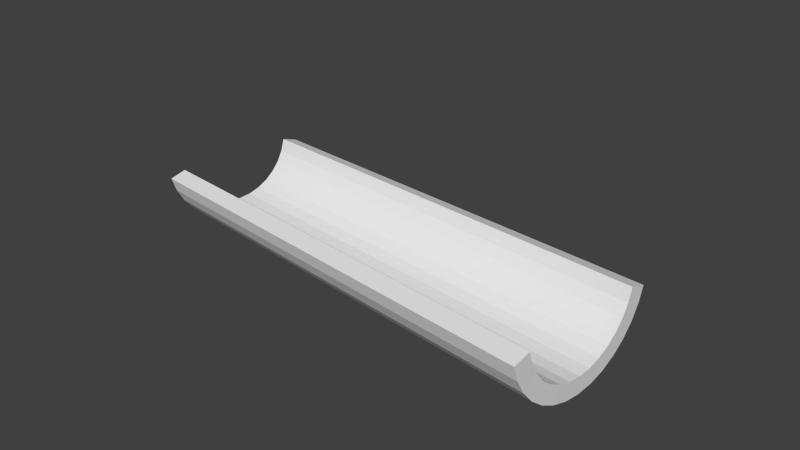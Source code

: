 # Source: cylinderReg.blend  (saved by Blender 2.76.0; exported with 4.5.12 LTS)
import bpy
from mathutils import Matrix  # noqa: F401  (used for matrix-valued properties, if any)

bpy.ops.wm.read_factory_settings(use_empty=True)
scene = bpy.context.scene
scene.name = 'Scene'

# ---- collections
col_collection_1 = bpy.data.collections.new('Collection 1'); scene.collection.children.link(col_collection_1)

# ---- world
world_world = bpy.data.worlds.new('World'); scene.world = world_world
world_world.color = (0.05088, 0.05088, 0.05088)
world_world.use_sun_shadow = False
world_world.sun_shadow_jitter_overblur = 0.0
world_world.cycles.sampling_method = 'MANUAL'
world_world.cycles.sample_map_resolution = 256

# ---- cameras
cam_camera = bpy.data.cameras.new('Camera')
cam_camera.clip_end = 100.0
cam_camera.lens = 35.0
cam_camera.sensor_width = 32.0
cam_camera.sensor_height = 18.0
cam_camera.ortho_scale = 7.314
cam_camera.dof.focus_distance = 0.0
cam_camera.dof.aperture_fstop = 128.0

# ---- meshes
me_cylinder_002 = bpy.data.meshes.new('Cylinder.002')
me_cylinder_002.from_pydata([(-0.2447, 0.5972, -0.5624), (-0.2447, 0.5972, 0.5624), (-0.1349, 0.5641, -0.5628), (-0.1349, 0.5641, 0.5628), (-0.02935, 0.508, -0.5632), (-0.02935, 0.508, 0.5632), (0.06327, 0.4324, -0.5637), (0.06327, 0.4324, 0.5637), (0.1394, 0.34, -0.5642), (0.1394, 0.34, 0.5642), (0.1961, 0.2344, -0.5647), (0.1961, 0.2344, 0.5647), (0.231, 0.1195, -0.565), (0.231, 0.1195, 0.565), (0.2429, 3.701e-07, -0.5651), (0.2429, 3.701e-07, 0.5651), (0.231, -0.1195, -0.565), (0.231, -0.1195, 0.565), (0.1961, -0.2344, -0.5647), (0.1961, -0.2344, 0.5647), (0.1394, -0.34, -0.5642), (0.1394, -0.34, 0.5642), (0.06327, -0.4324, -0.5637), (0.06327, -0.4324, 0.5637), (-0.02935, -0.508, -0.5632), (-0.02935, -0.508, 0.5632), (-0.1349, -0.5641, -0.5628), (-0.1349, -0.5641, 0.5628), (-0.2447, -0.5972, -0.5624), (-0.2447, -0.5972, 0.5624), (-0.2815, 0.4754, -0.5624), (-0.2815, 0.4754, 0.5624), (-0.1717, 0.4422, 0.5628), (-0.1717, 0.4422, -0.5628), (-0.1945, 0.4516, -0.5628), (-0.1945, 0.4516, 0.5628), (-0.08904, 0.3956, 0.5632), (-0.08904, 0.3956, -0.5632), (-0.1099, 0.4094, -0.5632), (-0.1099, 0.4094, 0.5632), (-0.01724, 0.3338, 0.5637), (-0.01724, 0.3338, -0.5637), (-0.03496, 0.3515, -0.5637), (-0.03496, 0.3515, 0.5637), (0.04118, 0.2591, 0.5642), (0.04118, 0.2591, -0.5642), (0.02724, 0.2799, -0.5642), (0.02724, 0.2799, 0.5642), (0.08392, 0.1742, 0.5647), (0.08392, 0.1742, -0.5647), (0.07431, 0.1973, -0.5647), (0.07431, 0.1973, 0.5647), (0.1093, 0.08248, 0.565), (0.1093, 0.08248, -0.565), (0.1044, 0.107, -0.565), (0.1044, 0.107, 0.565), (0.1162, -0.01252, 0.5651), (0.1162, -0.01252, -0.5651), (0.1162, 0.01252, -0.5651), (0.1162, 0.01252, 0.5651), (0.1044, -0.107, 0.565), (0.1044, -0.107, -0.565), (0.1093, -0.08248, -0.565), (0.1093, -0.08248, 0.565), (0.07431, -0.1973, 0.5647), (0.07431, -0.1973, -0.5647), (0.08392, -0.1742, -0.5647), (0.08392, -0.1742, 0.5647), (0.02724, -0.2799, 0.5642), (0.02724, -0.2799, -0.5642), (0.04118, -0.2591, -0.5642), (0.04118, -0.2591, 0.5642), (-0.03496, -0.3515, 0.5637), (-0.03496, -0.3515, -0.5637), (-0.01724, -0.3338, -0.5637), (-0.01724, -0.3338, 0.5637), (-0.1099, -0.4094, 0.5632), (-0.1099, -0.4094, -0.5632), (-0.08904, -0.3956, -0.5632), (-0.08904, -0.3956, 0.5632), (-0.1945, -0.4516, 0.5628), (-0.1945, -0.4516, -0.5628), (-0.1717, -0.4422, -0.5628), (-0.1717, -0.4422, 0.5628), (-0.2815, -0.4754, 0.5624), (-0.2815, -0.4754, -0.5624)], [], [(30, 33, 32, 31), (1, 0, 30, 31), (3, 1, 31, 32), (0, 2, 33, 30), (34, 37, 36, 35), (5, 3, 35, 36), (2, 4, 37, 34), (38, 41, 40, 39), (7, 5, 39, 40), (4, 6, 41, 38), (42, 45, 44, 43), (9, 7, 43, 44), (6, 8, 45, 42), (46, 49, 48, 47), (11, 9, 47, 48), (8, 10, 49, 46), (50, 53, 52, 51), (13, 11, 51, 52), (10, 12, 53, 50), (54, 57, 56, 55), (15, 13, 55, 56), (12, 14, 57, 54), (58, 61, 60, 59), (17, 15, 59, 60), (14, 16, 61, 58), (62, 65, 64, 63), (19, 17, 63, 64), (16, 18, 65, 62), (66, 69, 68, 67), (21, 19, 67, 68), (18, 20, 69, 66), (70, 73, 72, 71), (23, 21, 71, 72), (20, 22, 73, 70), (74, 77, 76, 75), (25, 23, 75, 76), (22, 24, 77, 74), (78, 81, 80, 79), (27, 25, 79, 80), (24, 26, 81, 78), (82, 85, 84, 83), (29, 27, 83, 84), (28, 29, 84, 85), (26, 28, 85, 82), (3, 2, 0, 1), (5, 4, 2, 3), (7, 6, 4, 5), (9, 8, 6, 7), (11, 10, 8, 9), (13, 12, 10, 11), (15, 14, 12, 13), (17, 16, 14, 15), (19, 18, 16, 17), (21, 20, 18, 19), (23, 22, 20, 21), (25, 24, 22, 23), (27, 26, 24, 25), (29, 28, 26, 27)])
me_cylinder_002.use_remesh_preserve_volume = False
me_cylinder_002.use_remesh_preserve_attributes = False
me_cylinder_002.use_mirror_vertex_groups = False
me_cylinder_002.update()

# ---- objects
ob_cylinder = bpy.data.objects.new('Cylinder', me_cylinder_002)
ob_camera = bpy.data.objects.new('Camera', cam_camera)

# ---- transforms, parenting, visibility, modifiers, constraints
ob_cylinder.location = (0.09, 0.0, 0.0)
ob_cylinder.rotation_euler = (0.0, 1.571, 0.0)
ob_cylinder.scale = (1.833, 1.833, 5.593)
ob_cylinder.lineart.crease_threshold = 0.0
ob_camera.location = (7.481, -6.508, 5.344)
ob_camera.rotation_euler = (1.109, 0.01082, 0.8149)
ob_camera.lock_rotations_4d = False
ob_camera.empty_display_type = 'ARROWS'
ob_camera.color = (0.0, 0.0, 0.0, 0.0)
ob_camera.display_type = 'WIRE'
ob_camera.lineart.crease_threshold = 0.0

# ---- collection membership
col_collection_1.objects.link(ob_cylinder)
col_collection_1.objects.link(ob_camera)

# ---- scene / render settings (as saved in the file)
scene.camera = ob_camera
scene.frame_start = 1; scene.frame_end = 250; scene.frame_set(0)
scene.render.engine = 'BLENDER_EEVEE_NEXT'
scene.render.resolution_percentage = 50
scene.render.dither_intensity = 0.0
scene.cycles.use_denoising = False
scene.cycles.samples = 10
scene.cycles.sampling_pattern = 'TABULATED_SOBOL'
scene.cycles.light_sampling_threshold = 0.0
scene.cycles.use_adaptive_sampling = False
scene.cycles.use_light_tree = False
scene.cycles.blur_glossy = 0.0
scene.cycles.pixel_filter_type = 'GAUSSIAN'
scene.cycles.sample_clamp_indirect = 0.0
scene.view_settings.view_transform = 'Standard'
bpy.context.view_layer.update()

# ---- added for rendering (the .blend has no usable light): sun
light_auto_sun = bpy.data.lights.new('AutoSun', 'SUN')
light_auto_sun.energy = 3.0
light_auto_sun.angle = 0.0523599
ob_auto_sun = bpy.data.objects.new('AutoSun', light_auto_sun)
scene.collection.objects.link(ob_auto_sun)
ob_auto_sun.rotation_euler = (0.872665, 0.174533, 0.523599)
bpy.context.view_layer.update()
